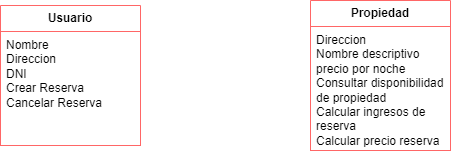

The diagram above was exported from draw.io. Its source (the exported page's mxGraphModel, read from the mxfile embedded in the PNG):
<mxGraphModel dx="1393" dy="763" grid="1" gridSize="10" guides="1" tooltips="1" connect="1" arrows="1" fold="1" page="1" pageScale="1" pageWidth="1600" pageHeight="900" math="0" shadow="0">
  <root>
    <mxCell id="0" />
    <mxCell id="1" parent="0" />
    <mxCell id="957wuOEYsOkTR1DLvcde-16" value="&lt;b&gt;Propiedad&lt;/b&gt;" style="swimlane;fontStyle=0;childLayout=stackLayout;horizontal=1;startSize=26;fillColor=default;horizontalStack=0;resizeParent=1;resizeParentMax=0;resizeLast=0;collapsible=1;marginBottom=0;whiteSpace=wrap;html=1;strokeColor=#FF6666;" parent="1" vertex="1">
      <mxGeometry x="720" y="360" width="140" height="150" as="geometry" />
    </mxCell>
    <mxCell id="957wuOEYsOkTR1DLvcde-17" value="Direccion&lt;div&gt;Nombre descriptivo&lt;/div&gt;&lt;div&gt;precio por noche&lt;/div&gt;&lt;div&gt;Consultar disponibilidad de propiedad&lt;/div&gt;&lt;div&gt;Calcular ingresos de reserva&lt;/div&gt;&lt;div&gt;Calcular precio reserva&lt;/div&gt;" style="text;strokeColor=#FF6666;fillColor=default;align=left;verticalAlign=top;spacingLeft=4;spacingRight=4;overflow=hidden;rotatable=0;points=[[0,0.5],[1,0.5]];portConstraint=eastwest;whiteSpace=wrap;html=1;" parent="957wuOEYsOkTR1DLvcde-16" vertex="1">
      <mxGeometry y="26" width="140" height="124" as="geometry" />
    </mxCell>
    <mxCell id="957wuOEYsOkTR1DLvcde-18" value="&lt;b&gt;Usuario&lt;/b&gt;" style="swimlane;fontStyle=0;childLayout=stackLayout;horizontal=1;startSize=26;fillColor=default;horizontalStack=0;resizeParent=1;resizeParentMax=0;resizeLast=0;collapsible=1;marginBottom=0;whiteSpace=wrap;html=1;strokeColor=#FF6666;" parent="1" vertex="1">
      <mxGeometry x="410" y="365" width="140" height="140" as="geometry" />
    </mxCell>
    <mxCell id="957wuOEYsOkTR1DLvcde-19" value="Nombre&lt;div&gt;Direccion&lt;/div&gt;&lt;div&gt;DNI&lt;/div&gt;&lt;div&gt;Crear Reserva&lt;/div&gt;&lt;div&gt;Cancelar Reserva&lt;/div&gt;" style="text;strokeColor=#FF6666;fillColor=default;align=left;verticalAlign=top;spacingLeft=4;spacingRight=4;overflow=hidden;rotatable=0;points=[[0,0.5],[1,0.5]];portConstraint=eastwest;whiteSpace=wrap;html=1;" parent="957wuOEYsOkTR1DLvcde-18" vertex="1">
      <mxGeometry y="26" width="140" height="114" as="geometry" />
    </mxCell>
  </root>
</mxGraphModel>